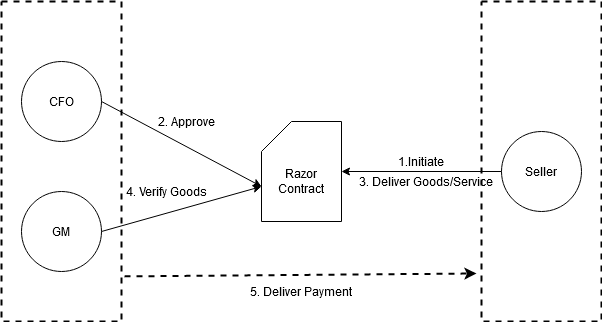

The diagram above was exported from draw.io. Its source (the exported page's mxGraphModel, read from the mxfile embedded in the PNG):
<mxGraphModel dx="868" dy="451" grid="1" gridSize="10" guides="1" tooltips="1" connect="1" arrows="1" fold="1" page="1" pageScale="1" pageWidth="850" pageHeight="1100" math="0" shadow="0">
  <root>
    <mxCell id="0" />
    <mxCell id="1" parent="0" />
    <mxCell id="2qDVSj9iCanMFmLmj_JU-23" value="" style="rounded=0;whiteSpace=wrap;html=1;strokeWidth=2;dashed=1;" vertex="1" parent="1">
      <mxGeometry x="640" y="10" width="120" height="320" as="geometry" />
    </mxCell>
    <mxCell id="2qDVSj9iCanMFmLmj_JU-22" value="" style="rounded=0;whiteSpace=wrap;html=1;strokeWidth=2;dashed=1;" vertex="1" parent="1">
      <mxGeometry x="160" y="10" width="120" height="320" as="geometry" />
    </mxCell>
    <mxCell id="2qDVSj9iCanMFmLmj_JU-9" value="" style="group" vertex="1" connectable="0" parent="1">
      <mxGeometry x="660" y="140" width="80" height="80" as="geometry" />
    </mxCell>
    <mxCell id="2qDVSj9iCanMFmLmj_JU-7" value="" style="ellipse;whiteSpace=wrap;html=1;aspect=fixed;" vertex="1" parent="2qDVSj9iCanMFmLmj_JU-9">
      <mxGeometry width="80" height="80" as="geometry" />
    </mxCell>
    <mxCell id="2qDVSj9iCanMFmLmj_JU-8" value="Seller" style="text;html=1;strokeColor=none;fillColor=none;align=center;verticalAlign=middle;whiteSpace=wrap;rounded=0;" vertex="1" parent="2qDVSj9iCanMFmLmj_JU-9">
      <mxGeometry x="20" y="30" width="40" height="20" as="geometry" />
    </mxCell>
    <mxCell id="2qDVSj9iCanMFmLmj_JU-10" value="" style="group" vertex="1" connectable="0" parent="1">
      <mxGeometry x="420" y="130" width="80" height="100" as="geometry" />
    </mxCell>
    <mxCell id="2qDVSj9iCanMFmLmj_JU-5" value="" style="shape=card;whiteSpace=wrap;html=1;" vertex="1" parent="2qDVSj9iCanMFmLmj_JU-10">
      <mxGeometry width="80" height="100" as="geometry" />
    </mxCell>
    <mxCell id="2qDVSj9iCanMFmLmj_JU-6" value="Razor Contract" style="text;html=1;strokeColor=none;fillColor=none;align=center;verticalAlign=middle;whiteSpace=wrap;rounded=0;" vertex="1" parent="2qDVSj9iCanMFmLmj_JU-10">
      <mxGeometry x="20" y="50" width="40" height="20" as="geometry" />
    </mxCell>
    <mxCell id="2qDVSj9iCanMFmLmj_JU-11" value="" style="group" vertex="1" connectable="0" parent="1">
      <mxGeometry x="180" y="200" width="80" height="80" as="geometry" />
    </mxCell>
    <mxCell id="2qDVSj9iCanMFmLmj_JU-3" value="" style="ellipse;whiteSpace=wrap;html=1;aspect=fixed;" vertex="1" parent="2qDVSj9iCanMFmLmj_JU-11">
      <mxGeometry width="80" height="80" as="geometry" />
    </mxCell>
    <mxCell id="2qDVSj9iCanMFmLmj_JU-4" value="GM" style="text;html=1;strokeColor=none;fillColor=none;align=center;verticalAlign=middle;whiteSpace=wrap;rounded=0;" vertex="1" parent="2qDVSj9iCanMFmLmj_JU-11">
      <mxGeometry x="20" y="30" width="40" height="20" as="geometry" />
    </mxCell>
    <mxCell id="2qDVSj9iCanMFmLmj_JU-12" value="" style="group" vertex="1" connectable="0" parent="1">
      <mxGeometry x="180" y="70" width="80" height="80" as="geometry" />
    </mxCell>
    <mxCell id="2qDVSj9iCanMFmLmj_JU-1" value="" style="ellipse;whiteSpace=wrap;html=1;aspect=fixed;" vertex="1" parent="2qDVSj9iCanMFmLmj_JU-12">
      <mxGeometry width="80" height="80" as="geometry" />
    </mxCell>
    <mxCell id="2qDVSj9iCanMFmLmj_JU-2" value="CFO" style="text;html=1;strokeColor=none;fillColor=none;align=center;verticalAlign=middle;whiteSpace=wrap;rounded=0;" vertex="1" parent="2qDVSj9iCanMFmLmj_JU-12">
      <mxGeometry x="20" y="30" width="40" height="20" as="geometry" />
    </mxCell>
    <mxCell id="2qDVSj9iCanMFmLmj_JU-14" value="" style="edgeStyle=orthogonalEdgeStyle;rounded=0;orthogonalLoop=1;jettySize=auto;html=1;entryX=1;entryY=0.5;entryDx=0;entryDy=0;entryPerimeter=0;" edge="1" parent="1" source="2qDVSj9iCanMFmLmj_JU-7" target="2qDVSj9iCanMFmLmj_JU-5">
      <mxGeometry relative="1" as="geometry">
        <mxPoint x="580" y="180" as="targetPoint" />
      </mxGeometry>
    </mxCell>
    <mxCell id="2qDVSj9iCanMFmLmj_JU-15" value="1.Initiate" style="text;html=1;strokeColor=none;fillColor=none;align=center;verticalAlign=middle;whiteSpace=wrap;rounded=0;" vertex="1" parent="1">
      <mxGeometry x="560" y="160" width="40" height="20" as="geometry" />
    </mxCell>
    <mxCell id="2qDVSj9iCanMFmLmj_JU-16" value="" style="endArrow=classic;html=1;exitX=1;exitY=0.5;exitDx=0;exitDy=0;entryX=0;entryY=0;entryDx=0;entryDy=65;entryPerimeter=0;" edge="1" parent="1" source="2qDVSj9iCanMFmLmj_JU-1" target="2qDVSj9iCanMFmLmj_JU-5">
      <mxGeometry width="50" height="50" relative="1" as="geometry">
        <mxPoint x="400" y="260" as="sourcePoint" />
        <mxPoint x="450" y="210" as="targetPoint" />
      </mxGeometry>
    </mxCell>
    <mxCell id="2qDVSj9iCanMFmLmj_JU-17" value="2. Approve" style="text;html=1;strokeColor=none;fillColor=none;align=center;verticalAlign=middle;whiteSpace=wrap;rounded=0;" vertex="1" parent="1">
      <mxGeometry x="310" y="120" width="70" height="20" as="geometry" />
    </mxCell>
    <mxCell id="2qDVSj9iCanMFmLmj_JU-18" value="3. Deliver Goods/Service" style="text;html=1;strokeColor=none;fillColor=none;align=center;verticalAlign=middle;whiteSpace=wrap;rounded=0;" vertex="1" parent="1">
      <mxGeometry x="510" y="180" width="150" height="20" as="geometry" />
    </mxCell>
    <mxCell id="2qDVSj9iCanMFmLmj_JU-19" value="" style="endArrow=classic;html=1;exitX=1;exitY=0.5;exitDx=0;exitDy=0;entryX=0;entryY=0;entryDx=0;entryDy=65;entryPerimeter=0;" edge="1" parent="1" source="2qDVSj9iCanMFmLmj_JU-3" target="2qDVSj9iCanMFmLmj_JU-5">
      <mxGeometry width="50" height="50" relative="1" as="geometry">
        <mxPoint x="400" y="260" as="sourcePoint" />
        <mxPoint x="450" y="210" as="targetPoint" />
      </mxGeometry>
    </mxCell>
    <mxCell id="2qDVSj9iCanMFmLmj_JU-20" value="4. Verify Goods" style="text;html=1;strokeColor=none;fillColor=none;align=center;verticalAlign=middle;whiteSpace=wrap;rounded=0;" vertex="1" parent="1">
      <mxGeometry x="280" y="190" width="90" height="20" as="geometry" />
    </mxCell>
    <mxCell id="2qDVSj9iCanMFmLmj_JU-25" value="" style="endArrow=classic;html=1;exitX=1.025;exitY=0.859;exitDx=0;exitDy=0;exitPerimeter=0;entryX=-0.042;entryY=0.85;entryDx=0;entryDy=0;entryPerimeter=0;dashed=1;strokeWidth=2;" edge="1" parent="1" source="2qDVSj9iCanMFmLmj_JU-22" target="2qDVSj9iCanMFmLmj_JU-23">
      <mxGeometry width="50" height="50" relative="1" as="geometry">
        <mxPoint x="400" y="260" as="sourcePoint" />
        <mxPoint x="450" y="210" as="targetPoint" />
      </mxGeometry>
    </mxCell>
    <mxCell id="2qDVSj9iCanMFmLmj_JU-26" value="5. Deliver Payment" style="text;html=1;strokeColor=none;fillColor=none;align=center;verticalAlign=middle;whiteSpace=wrap;rounded=0;dashed=1;" vertex="1" parent="1">
      <mxGeometry x="395" y="290" width="130" height="20" as="geometry" />
    </mxCell>
  </root>
</mxGraphModel>